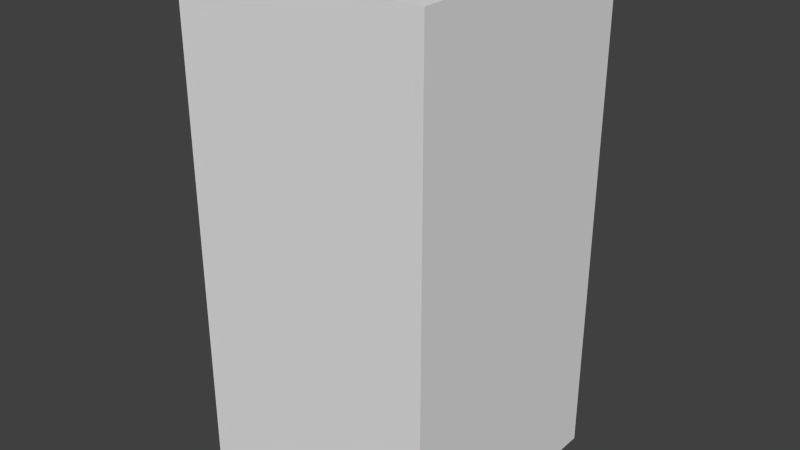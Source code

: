 # Source: redTreeEight.blend  (saved by Blender 2.68.0; exported with 4.5.12 LTS)
import bpy
from mathutils import Matrix  # noqa: F401  (used for matrix-valued properties, if any)

bpy.ops.wm.read_factory_settings(use_empty=True)
scene = bpy.context.scene
scene.name = 'Scene'

# ---- collections
col_collection_1 = bpy.data.collections.new('Collection 1'); scene.collection.children.link(col_collection_1)

# ---- world
world_world = bpy.data.worlds.new('World'); scene.world = world_world
world_world.color = (0.05088, 0.05088, 0.05088)
world_world.use_sun_shadow = False
world_world.sun_shadow_jitter_overblur = 0.0
world_world.cycles.sampling_method = 'MANUAL'
world_world.cycles.sample_map_resolution = 256

# ---- meshes
me_redtreeeight = bpy.data.meshes.new('redTreeEight')
me_redtreeeight.from_pydata([(-0.5, -0.5, -1.0), (-0.5, 0.5, -1.0), (0.5, 0.5, -1.0), (0.5, -0.5, -1.0), (-0.5, -0.5, 1.0), (-0.5, 0.5, 1.0), (0.5, 0.5, 1.0), (0.5, -0.5, 1.0)], [], [(4, 5, 1, 0), (5, 6, 2, 1), (6, 7, 3, 2), (7, 4, 0, 3), (0, 1, 2, 3), (7, 6, 5, 4)])
me_redtreeeight.use_remesh_preserve_volume = False
me_redtreeeight.use_remesh_preserve_attributes = False
me_redtreeeight.use_mirror_vertex_groups = False
me_redtreeeight.update()

# ---- objects
ob_redtreeeight = bpy.data.objects.new('redTreeEight', me_redtreeeight)

# ---- transforms, parenting, visibility, modifiers, constraints
ob_redtreeeight.location = (0.0, 0.0, 0.0)
ob_redtreeeight.lineart.crease_threshold = 0.0

# ---- collection membership
col_collection_1.objects.link(ob_redtreeeight)

# ---- scene / render settings (as saved in the file)
scene.frame_start = 1; scene.frame_end = 250; scene.frame_set(1)
scene.render.engine = 'BLENDER_EEVEE_NEXT'
scene.render.image_settings.color_mode = 'RGB'
scene.render.image_settings.compression = 90
scene.render.resolution_percentage = 50
scene.render.dither_intensity = 0.0
scene.cycles.use_denoising = False
scene.cycles.samples = 10
scene.cycles.sampling_pattern = 'TABULATED_SOBOL'
scene.cycles.light_sampling_threshold = 0.0
scene.cycles.use_adaptive_sampling = False
scene.cycles.use_light_tree = False
scene.cycles.blur_glossy = 0.0
scene.cycles.volume_bounces = 1
scene.cycles.pixel_filter_type = 'GAUSSIAN'
scene.cycles.sample_clamp_indirect = 0.0
scene.view_settings.view_transform = 'Standard'
bpy.context.view_layer.update()

# ---- added for rendering (the .blend has no active camera and no usable light): camera, sun
cam_auto = bpy.data.cameras.new('AutoCamera')
cam_auto.lens = 50.0
cam_auto.sensor_width = 36.0
cam_auto.clip_end = 1000.0
ob_auto_camera = bpy.data.objects.new('AutoCamera', cam_auto)
scene.collection.objects.link(ob_auto_camera)
ob_auto_camera.location = (2.26633, -2.71959, 1.81306)
ob_auto_camera.rotation_euler = (1.09748, -7.21219e-08, 0.694738)
scene.camera = ob_auto_camera
light_auto_sun = bpy.data.lights.new('AutoSun', 'SUN')
light_auto_sun.energy = 3.0
light_auto_sun.angle = 0.0523599
ob_auto_sun = bpy.data.objects.new('AutoSun', light_auto_sun)
scene.collection.objects.link(ob_auto_sun)
ob_auto_sun.rotation_euler = (0.872665, 0.174533, 0.523599)
bpy.context.view_layer.update()
